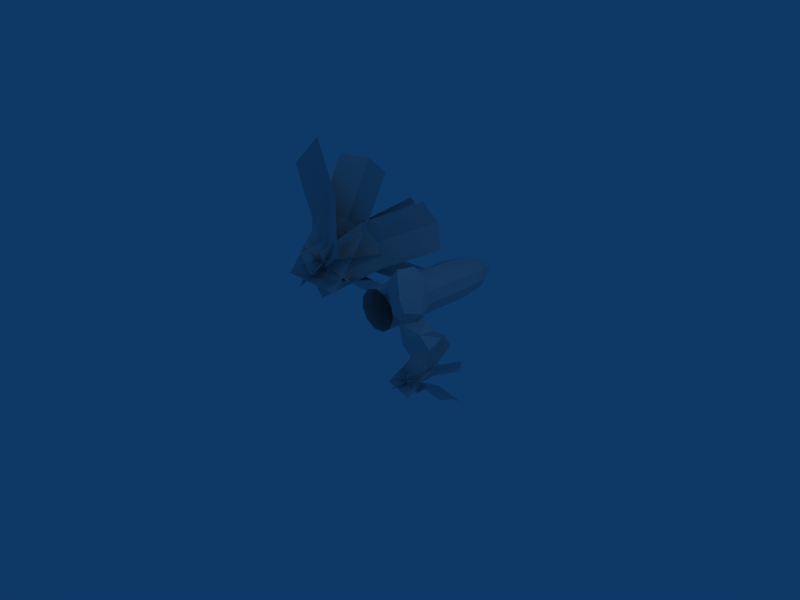# Source: totem1a.blend  (saved by Blender 2.45.0; exported with 4.5.12 LTS)
import bpy
from mathutils import Matrix  # noqa: F401  (used for matrix-valued properties, if any)

bpy.ops.wm.read_factory_settings(use_empty=True)
scene = bpy.context.scene
scene.name = 'Scene'

# ---- collections
col_collection_1 = bpy.data.collections.new('Collection 1'); scene.collection.children.link(col_collection_1)

# ---- materials (node trees are filled in below, after node groups)
mat_material = bpy.data.materials.new('Material')
mat_material.alpha_threshold = 0.0
mat_material.roughness = 0.5
mat_material.line_color = (0.0, 0.0, 0.0, 1.0)

# ---- material node trees

# ---- world
world_world = bpy.data.worlds.new('World'); scene.world = world_world
world_world.color = (0.05656, 0.2208, 0.4)
world_world.use_sun_shadow = False
world_world.sun_shadow_jitter_overblur = 0.0
world_world.cycles.sampling_method = 'MANUAL'
world_world.cycles.sample_map_resolution = 256

# ---- cameras
cam_camera = bpy.data.cameras.new('Camera')
cam_camera.passepartout_alpha = 0.2
cam_camera.clip_end = 100.0
cam_camera.lens = 35.0
cam_camera.ortho_scale = 7.314
cam_camera.show_passepartout = False
cam_camera.show_safe_areas = True
cam_camera.dof.focus_distance = 0.0
cam_camera.dof.aperture_fstop = 128.0

# ---- lights
light_spot = bpy.data.lights.new('Spot', 'POINT')
light_spot.transmission_factor = 0.0
light_spot.cutoff_distance = 30.0
light_spot.energy = 100.0
light_spot.shadow_buffer_clip_start = 1.001
light_spot.shadow_soft_size = 1.0
light_spot.shadow_maximum_resolution = 0.006
light_spot.use_absolute_resolution = True
light_spot.cycles.use_multiple_importance_sampling = False

# ---- meshes
me_cylinder_001 = bpy.data.meshes.new('Cylinder.001')
me_cylinder_001.from_pydata([(0.6816, 0.372, 0.4304), (0.6602, -0.009165, 0.2165), (0.5136, -0.1371, 0.4142), (0.176, 0.04297, 0.716), (0.8572, 0.06337, 0.4826), (0.3276, 0.1159, 0.9583), (0.6586, 0.3332, 0.8617), (0.487, -0.02, 0.8217), (0.7485, 0.2172, 0.3353), (0.2455, 0.3306, 0.4755), (0.1986, 0.4228, 0.8501), (0.3458, 0.2662, 0.2785), (0.4243, 0.5211, 0.5971), (0.7164, -0.1196, 0.5031), (0.4015, 0.3701, 0.9465), (0.6076, -0.1018, 0.6543), (0.1686, 0.2241, 0.8069), (0.2586, 1.645, 0.3461), (0.2995, 1.642, 0.1651), (0.236, 1.641, -0.00923), (0.08836, 1.641, -0.1216), (-0.09658, 1.642, -0.1363), (-0.2601, 1.644, -0.0487), (-0.3503, 1.646, 0.1134), (-0.3385, 1.648, 0.2985), (-0.2285, 1.649, 0.4479), (-0.05522, 1.648, 0.5142), (0.1264, 1.647, 0.4762), (0.2666, 0.04426, 0.3909), (0.3079, 0.04207, 0.2083), (0.2438, 0.04062, 0.03241), (0.09483, 0.04037, -0.08097), (-0.0918, 0.0414, -0.09582), (-0.2568, 0.04337, -0.007422), (-0.3478, 0.04567, 0.1562), (-0.336, 0.04757, 0.343), (-0.225, 0.04845, 0.4938), (-0.05006, 0.04805, 0.5606), (0.1332, 0.04649, 0.5223), (0.1042, 2.054, 0.4216), (-0.04713, 2.055, 0.4532), (-0.1916, 2.056, 0.398), (-0.2832, 2.055, 0.2735), (-0.293, 2.053, 0.1192), (-0.2179, 2.051, -0.01586), (-0.08159, 2.05, -0.08887), (0.07254, 2.049, -0.0766), (0.1956, 2.049, 0.01704), (0.2485, 2.05, 0.1623), (0.2144, 2.052, 0.3131), (0.0398, 2.413, 0.2086), (0.04859, 2.413, 0.1697), (0.03495, 2.413, 0.1322), (0.003201, 2.413, 0.108), (-0.03657, 2.413, 0.1049), (-0.07173, 2.413, 0.1237), (-0.09113, 2.414, 0.1586), (-0.0886, 2.414, 0.1984), (-0.06494, 2.414, 0.2305), (-0.02767, 2.414, 0.2448), (0.01137, 2.414, 0.2366), (-0.02632, 2.443, 0.175), (-0.6792, -0.1172, 0.9189), (-1.869, 0.5406, 2.326), (-1.257, 0.3477, 1.589), (-1.32, -0.1172, 0.3745), (-0.9997, -0.1172, 0.6467), (-1.901, 0.3716, 1.048), (-2.513, 0.5645, 1.786), (-1.61, 0.4816, 1.382), (-2.222, 0.6744, 2.119), (0.368, -0.01013, 0.4237), (-1.094, 1.769, 0.0003851), (-1.166, 0.9303, 0.4974), (-0.6644, 1.708, 0.1395), (-0.7364, 0.87, 0.6364), (-1.085, -0.1709, 0.7255), (-0.7012, -0.1129, 0.888), (-1.495, 0.735, 0.2989), (-1.423, 1.573, -0.1981), (-1.468, -0.229, 0.5631), (-1.303, -0.2557, 0.9406), (-2.652, 1.05, 0.3901), (-1.938, 0.4948, 0.7596), (-0.7456, 0.09804, 0.4196), (-1.024, -0.07882, 0.6801), (-1.383, 0.8695, 0.2506), (-2.098, 1.425, -0.1188), (-1.717, 0.8016, 0.5533), (-2.431, 1.357, 0.1839), (-0.6719, 1.424, 1.367), (-0.9789, 0.7249, 1.098), (-0.5513, 1.227, 1.515), (-0.8619, 0.5338, 1.235), (-1.023, -0.09913, 0.6606), (-0.9158, -0.2617, 0.9495), (-0.9914, 0.7368, 0.8551), (-0.6881, 1.442, 1.113), (-1.13, 0.06342, 0.3718), (-0.9751, -0.1697, 0.713), (-2.064, 0.8796, 1.312), (-1.529, 0.4344, 0.8971), (-1.442, -0.2963, 0.2116), (-1.208, -0.233, 0.4623), (-1.83, 0.3652, 0.5701), (-2.382, 0.8065, 0.966), (-1.695, 0.5152, 0.7377), (-2.237, 0.9584, 1.143), (-0.1684, 1.425, 1.17), (-0.8165, 0.7681, 0.8487), (-0.228, 1.167, 1.541), (-0.8761, 0.5103, 1.22), (-1.224, -0.2097, 0.4625), (-1.293, -0.3407, 0.856), (-0.727, 0.7508, 0.4277), (-0.07892, 1.408, 0.7493), (-1.155, -0.07867, 0.06898), (-0.7933, -0.1168, 0.265), (-0.6987, 0.8658, 1.955), (-0.7989, 0.494, 1.057), (-1.589, -0.3328, 0.4332), (-1.191, -0.2248, 0.3491), (-1.6, 0.3016, 1.226), (-1.5, 0.6734, 2.124), (-1.208, 0.5307, 1.186), (-1.108, 0.9026, 2.084), (-1.444, 1.58, -0.4427), (-1.37, 0.8046, 0.147), (-0.9921, 1.531, -0.4144), (-0.9176, 0.7552, 0.1753), (-1.212, -0.2646, 0.4685), (-0.8009, -0.1933, 0.518), (-1.735, 0.5922, 0.06411), (-1.81, 1.368, -0.5256), (-1.624, -0.336, 0.4191), (0.7658, 0.6234, -0.1039), (0.6613, 0.3434, -0.4821), (0.5525, 0.5674, -0.06062), (0.448, 0.2875, -0.4389), (0.5707, -0.1185, -0.7782), (0.3691, -0.1121, -0.7301), (0.8514, 0.2629, -0.5321), (0.9559, 0.5428, -0.1538), (0.7724, -0.125, -0.8262), (0.2153, 0.6515, -0.5759), (0.4191, 0.3316, -0.7004), (0.1262, 0.5742, -0.6418), (0.3344, 0.2554, -0.7621), (0.5632, -0.1052, -0.7236), (0.4402, -0.1415, -0.8378), (0.4917, 0.2969, -0.6114), (0.2924, 0.618, -0.4825), (0.6863, -0.06903, -0.6094), (0.6331, 0.01045, -0.8049), (1.013, 0.6948, -0.6298), (0.7834, 0.3697, -0.6632), (0.708, -0.08663, -0.484), (0.6706, -0.03809, -0.6444), (0.8285, 0.3121, -0.4538), (1.061, 0.6339, -0.4085), (0.7919, 0.3952, -0.5462), (1.023, 0.7187, -0.5069), (0.1523, 0.7294, -1.087), (0.4378, 0.4416, -0.8265), (0.3153, 0.6825, -1.235), (0.6008, 0.3947, -0.9739), (0.6725, -0.02596, -0.6379), (0.8221, -0.01074, -0.7807), (0.3002, 0.3527, -0.6912), (0.01471, 0.6405, -0.952), (0.5229, -0.04117, -0.4951), (0.4407, -0.06052, -0.6804), (0.6546, 0.6639, -1.281), (0.5329, 0.3517, -0.9348), (0.8269, -0.05053, -0.5296), (0.6338, -0.05553, -0.605), (0.9174, 0.3731, -0.7807), (1.039, 0.6853, -1.127), (0.7159, 0.431, -0.8615), (0.8375, 0.7432, -1.208), (0.8623, -0.1506, 0.1975), (0.4637, 0.004362, 0.2102), (0.9236, 0.08634, 0.3716), (0.4865, 0.2684, 0.1677), (1.074, 0.06842, 0.3119), (0.6278, 0.1503, -0.1085), (0.8289, -0.1484, -0.07288), (0.3926, 0.1111, 0.08544), (0.6444, -0.08591, -0.02545), (1.065, 0.1122, -0.0139), (0.7357, 0.1266, 0.3925), (0.7011, 0.3698, 0.1521), (0.5213, 0.145, 0.3596), (1.109, 0.2047, 0.1673), (0.5763, -0.09845, 0.2992), (1.0, -0.1082, 0.2844), (1.148, -0.07889, 0.09583), (0.9226, 0.1719, -0.08114)], [], [(14, 10, 16), (5, 3, 7), (4, 13, 2), (14, 5, 7), (16, 10, 9), (9, 0, 11), (16, 5, 14), (16, 9, 3), (6, 0, 12), (10, 12, 9), (1, 8, 4), (2, 1, 4), (3, 9, 11), (12, 0, 9), (11, 8, 1), (14, 7, 6), (10, 14, 6), (11, 0, 8), (7, 3, 2), (7, 2, 15), (4, 15, 13), (15, 2, 13), (10, 6, 12), (0, 6, 4), (6, 15, 4), (16, 3, 5), (6, 7, 15), (0, 4, 8), (60, 50, 61), (59, 60, 61), (58, 59, 61), (57, 58, 61), (56, 57, 61), (55, 56, 61), (54, 55, 61), (53, 54, 61), (52, 53, 61), (51, 52, 61), (50, 51, 61), (39, 49, 50), (39, 50, 60), (40, 39, 60), (40, 60, 59), (41, 40, 59), (41, 59, 58), (42, 41, 58), (42, 58, 57), (43, 42, 57), (43, 57, 56), (44, 43, 56), (44, 56, 55), (45, 44, 55), (45, 55, 54), (46, 45, 54), (46, 54, 53), (47, 46, 53), (47, 53, 52), (48, 47, 52), (48, 52, 51), (49, 48, 51), (49, 51, 50), (17, 18, 48), (17, 48, 49), (18, 19, 47), (18, 47, 48), (19, 20, 46), (19, 46, 47), (20, 21, 45), (20, 45, 46), (21, 22, 44), (21, 44, 45), (22, 23, 43), (22, 43, 44), (23, 24, 42), (23, 42, 43), (24, 25, 41), (24, 41, 42), (25, 26, 40), (25, 40, 41), (26, 27, 39), (26, 39, 40), (27, 17, 49), (27, 49, 39), (28, 17, 38), (17, 27, 38), (26, 37, 27), (37, 38, 27), (25, 36, 26), (36, 37, 26), (24, 35, 25), (35, 36, 25), (23, 34, 35), (23, 35, 24), (22, 33, 34), (22, 34, 23), (21, 32, 33), (21, 33, 22), (20, 31, 32), (20, 32, 21), (19, 30, 31), (19, 31, 20), (18, 29, 30), (18, 30, 19), (17, 28, 18), (28, 29, 18), (66, 69, 64), (66, 64, 62), (69, 70, 63), (69, 63, 64), (65, 67, 66), (67, 69, 66), (67, 68, 69), (68, 70, 69), (1, 71, 11), (71, 3, 11), (3, 71, 2), (71, 1, 2), (74, 72, 73), (75, 74, 73), (75, 73, 76), (77, 75, 76), (73, 79, 78), (73, 72, 79), (76, 78, 80), (76, 73, 78), (85, 88, 83), (85, 83, 81), (88, 89, 82), (88, 82, 83), (84, 86, 85), (86, 88, 85), (86, 87, 88), (87, 89, 88), (92, 90, 91), (93, 92, 91), (93, 91, 94), (95, 93, 94), (91, 97, 96), (91, 90, 97), (94, 96, 98), (94, 91, 96), (103, 106, 101), (103, 101, 99), (106, 107, 100), (106, 100, 101), (102, 104, 103), (104, 106, 103), (104, 105, 106), (105, 107, 106), (110, 108, 109), (111, 110, 109), (111, 109, 112), (113, 111, 112), (109, 115, 114), (109, 108, 115), (112, 114, 116), (112, 109, 114), (121, 124, 119), (121, 119, 117), (124, 125, 118), (124, 118, 119), (120, 122, 121), (122, 124, 121), (122, 123, 124), (123, 125, 124), (128, 126, 127), (129, 128, 127), (129, 127, 130), (131, 129, 130), (127, 133, 132), (127, 126, 133), (130, 132, 134), (130, 127, 132), (137, 135, 136), (138, 137, 136), (138, 136, 139), (140, 138, 139), (136, 142, 141), (136, 135, 142), (139, 141, 143), (139, 136, 141), (146, 144, 145), (147, 146, 145), (147, 145, 148), (149, 147, 148), (145, 151, 150), (145, 144, 151), (148, 150, 152), (148, 145, 150), (157, 160, 155), (157, 155, 153), (160, 161, 154), (160, 154, 155), (156, 158, 157), (158, 160, 157), (158, 159, 160), (159, 161, 160), (164, 162, 163), (165, 164, 163), (165, 163, 166), (167, 165, 166), (163, 169, 168), (163, 162, 169), (166, 168, 170), (166, 163, 168), (175, 178, 173), (175, 173, 171), (178, 179, 172), (178, 172, 173), (174, 176, 175), (176, 178, 175), (176, 177, 178), (177, 179, 178), (180, 196, 195), (194, 180, 195), (180, 194, 186), (196, 180, 186), (197, 193, 189), (191, 190, 182), (181, 194, 192), (191, 182, 193), (197, 191, 193), (187, 191, 185), (182, 195, 184), (193, 182, 184), (190, 195, 182), (190, 194, 195), (186, 197, 189), (187, 183, 191), (183, 190, 191), (186, 189, 196), (185, 197, 188), (194, 188, 186), (195, 196, 193), (196, 189, 193), (187, 185, 188), (191, 197, 185), (181, 188, 194), (181, 192, 183), (188, 197, 186), (181, 187, 188), (183, 192, 190), (193, 184, 195), (192, 194, 190), (183, 187, 181)])
_uv = me_cylinder_001.uv_layers.new(name='UVTex')
_uv.uv.foreach_set('vector', [0.6318, 0.8239, 0.5952, 0.8564, 0.4788, 0.8201, 0.5992, 0.758, 0.4936, 0.6807, 0.7008, 0.7279, 0.9053, 0.8639, 0.8945, 0.784, 0.9964, 0.6873, 0.6318, 0.8239, 0.5992, 0.758, 0.7008, 0.7279, 0.4788, 0.8201, 0.5952, 0.8564, 0.5878, 0.9483, 0.5878, 0.9483, 0.7302, 0.9297, 0.7618, 0.9785, 0.4788, 0.8201, 0.5992, 0.758, 0.6318, 0.8239, 0.4788, 0.8201, 0.5878, 0.9483, 0.4831, 0.9957, 0.7139, 0.8591, 0.7302, 0.9297, 0.6665, 0.8884, 0.5952, 0.8564, 0.6665, 0.8884, 0.5878, 0.9483, 0.9904, 0.9226, 0.8917, 0.9211, 0.9053, 0.8639, 0.9964, 0.6873, 0.9904, 0.9226, 0.9053, 0.8639, 0.4831, 0.9957, 0.5878, 0.9483, 0.7618, 0.9785, 0.6665, 0.8884, 0.7302, 0.9297, 0.5878, 0.9483, 0.7618, 0.9785, 0.8917, 0.9211, 0.9904, 0.9226, 0.6318, 0.8239, 0.7008, 0.7279, 0.7139, 0.8591, 0.5952, 0.8564, 0.6318, 0.8239, 0.7139, 0.8591, 0.7618, 0.9785, 0.7302, 0.9297, 0.8917, 0.9211, 0.7008, 0.7279, 0.4936, 0.6807, 0.9964, 0.6873, 0.7008, 0.7279, 0.9964, 0.6873, 0.801, 0.7526, 0.9053, 0.8639, 0.801, 0.7526, 0.8945, 0.784, 0.801, 0.7526, 0.9964, 0.6873, 0.8945, 0.784, 0.5952, 0.8564, 0.7139, 0.8591, 0.6665, 0.8884, 0.7302, 0.9297, 0.7139, 0.8591, 0.9053, 0.8639, 0.7139, 0.8591, 0.801, 0.7526, 0.9053, 0.8639, 0.4788, 0.8201, 0.4936, 0.6807, 0.5992, 0.758, 0.7139, 0.8591, 0.7008, 0.7279, 0.801, 0.7526, 0.7302, 0.9297, 0.9053, 0.8639, 0.8917, 0.9211, 0.2153, 0.9425, 0.1735, 0.9419, 0.1941, 0.9799, 0.2329, 0.9442, 0.2153, 0.9425, 0.1941, 0.9799, 0.1884, 0.943, 0.2329, 0.9442, 0.1941, 0.9799, 0.1588, 0.9444, 0.1884, 0.943, 0.1941, 0.9799, 0.1666, 0.9428, 0.1514, 0.9445, 0.1962, 0.9815, 0.2129, 0.9435, 0.1666, 0.9428, 0.1962, 0.9815, 0.2453, 0.9431, 0.2129, 0.9435, 0.1962, 0.9815, 0.2049, 0.9426, 0.2453, 0.9431, 0.1962, 0.9815, 0.1727, 0.9421, 0.2049, 0.9426, 0.1962, 0.9815, 0.1567, 0.9428, 0.1727, 0.9421, 0.1962, 0.9815, 0.1735, 0.9419, 0.1506, 0.9424, 0.1941, 0.9799, 0.2307, 0.8725, 0.143, 0.8725, 0.1735, 0.9419, 0.2307, 0.8725, 0.1735, 0.9419, 0.2153, 0.9425, 0.2594, 0.8725, 0.2307, 0.8725, 0.2153, 0.9425, 0.2594, 0.8725, 0.2153, 0.9425, 0.2329, 0.9442, 0.1817, 0.8725, 0.2594, 0.8725, 0.2329, 0.9442, 0.1817, 0.8725, 0.2329, 0.9442, 0.1884, 0.943, 0.1188, 0.8725, 0.1817, 0.8725, 0.1884, 0.943, 0.1188, 0.8725, 0.1884, 0.943, 0.1588, 0.9444, 0.1416, 0.8725, 0.1197, 0.8725, 0.1514, 0.9445, 0.1416, 0.8725, 0.1514, 0.9445, 0.1666, 0.9428, 0.207, 0.8725, 0.1416, 0.8725, 0.1666, 0.9428, 0.207, 0.8725, 0.1666, 0.9428, 0.2129, 0.9435, 0.2802, 0.8725, 0.207, 0.8725, 0.2129, 0.9435, 0.2802, 0.8725, 0.2129, 0.9435, 0.2453, 0.9431, 0.2313, 0.8725, 0.2802, 0.8725, 0.2453, 0.9431, 0.2313, 0.8725, 0.2453, 0.9431, 0.2049, 0.9426, 0.1593, 0.8725, 0.2313, 0.8725, 0.2049, 0.9426, 0.1593, 0.8725, 0.2049, 0.9426, 0.1727, 0.9421, 0.1115, 0.8725, 0.1593, 0.8725, 0.1727, 0.9421, 0.1115, 0.8725, 0.1727, 0.9421, 0.1567, 0.9428, 0.143, 0.8725, 0.1194, 0.8725, 0.1506, 0.9424, 0.143, 0.8725, 0.1506, 0.9424, 0.1735, 0.9419, 0.1486, 0.7885, 0.08972, 0.7885, 0.1194, 0.8725, 0.1486, 0.7885, 0.1194, 0.8725, 0.143, 0.8725, 0.1002, 0.7885, 0.1736, 0.7885, 0.1593, 0.8725, 0.1002, 0.7885, 0.1593, 0.8725, 0.1115, 0.8725, 0.1736, 0.7885, 0.2725, 0.7885, 0.2313, 0.8725, 0.1736, 0.7885, 0.2313, 0.8725, 0.1593, 0.8725, 0.2725, 0.7885, 0.3002, 0.7885, 0.2802, 0.8725, 0.2725, 0.7885, 0.2802, 0.8725, 0.2313, 0.8725, 0.3002, 0.7885, 0.2195, 0.7885, 0.207, 0.8725, 0.3002, 0.7885, 0.207, 0.8725, 0.2802, 0.8725, 0.2195, 0.7885, 0.1648, 0.7885, 0.1416, 0.8725, 0.2195, 0.7885, 0.1416, 0.8725, 0.207, 0.8725, 0.1648, 0.7885, 0.08792, 0.7885, 0.1197, 0.8725, 0.1648, 0.7885, 0.1197, 0.8725, 0.1416, 0.8725, 0.1309, 0.7885, 0.2045, 0.7885, 0.1817, 0.8725, 0.1309, 0.7885, 0.1817, 0.8725, 0.1188, 0.8725, 0.2045, 0.7885, 0.2932, 0.7885, 0.2594, 0.8725, 0.2045, 0.7885, 0.2594, 0.8725, 0.1817, 0.8725, 0.2932, 0.7885, 0.2624, 0.7885, 0.2307, 0.8725, 0.2932, 0.7885, 0.2307, 0.8725, 0.2594, 0.8725, 0.2624, 0.7885, 0.1486, 0.7885, 0.143, 0.8725, 0.2624, 0.7885, 0.143, 0.8725, 0.2307, 0.8725, 0.1933, 0.5118, 0.1486, 0.7885, 0.2954, 0.5118, 0.1486, 0.7885, 0.2624, 0.7885, 0.2954, 0.5118, 0.2932, 0.7885, 0.2945, 0.5132, 0.2624, 0.7885, 0.2945, 0.5132, 0.2954, 0.5118, 0.2624, 0.7885, 0.2045, 0.7885, 0.1908, 0.5132, 0.2932, 0.7885, 0.1908, 0.5132, 0.2945, 0.5132, 0.2932, 0.7885, 0.1309, 0.7885, 0.0834, 0.5126, 0.2045, 0.7885, 0.0834, 0.5126, 0.1908, 0.5132, 0.2045, 0.7885, 0.1648, 0.7885, 0.1873, 0.513, 0.08112, 0.513, 0.1648, 0.7885, 0.08112, 0.513, 0.08792, 0.7885, 0.2195, 0.7885, 0.2752, 0.513, 0.1873, 0.513, 0.2195, 0.7885, 0.1873, 0.513, 0.1648, 0.7885, 0.3002, 0.7885, 0.3333, 0.5115, 0.2752, 0.513, 0.3002, 0.7885, 0.2752, 0.513, 0.2195, 0.7885, 0.2725, 0.7885, 0.2551, 0.5115, 0.3333, 0.5115, 0.2725, 0.7885, 0.3333, 0.5115, 0.3002, 0.7885, 0.1736, 0.7885, 0.1723, 0.5115, 0.2551, 0.5115, 0.1736, 0.7885, 0.2551, 0.5115, 0.2725, 0.7885, 0.1002, 0.7885, 0.07812, 0.5115, 0.1723, 0.5115, 0.1002, 0.7885, 0.1723, 0.5115, 0.1736, 0.7885, 0.1486, 0.7885, 0.1933, 0.5118, 0.08972, 0.7885, 0.1933, 0.5118, 0.07657, 0.5118, 0.08972, 0.7885, 0.7586, 0.3593, 0.7586, 0.479, 0.6389, 0.479, 0.7586, 0.3593, 0.6389, 0.479, 0.6389, 0.3593, 0.7586, 0.479, 0.7586, 0.5987, 0.6389, 0.5987, 0.7586, 0.479, 0.6389, 0.5987, 0.6389, 0.479, 0.8783, 0.3593, 0.8783, 0.479, 0.7586, 0.3593, 0.8783, 0.479, 0.7586, 0.479, 0.7586, 0.3593, 0.8783, 0.479, 0.8783, 0.5987, 0.7586, 0.479, 0.8783, 0.5987, 0.7586, 0.5987, 0.7586, 0.479, 0.9904, 0.9226, 0.7367, 0.9592, 0.7618, 0.9785, 0.7367, 0.9592, 0.4831, 0.9957, 0.7618, 0.9785, 0.4831, 0.9957, 0.7367, 0.9592, 0.8989, 0.9944, 0.7367, 0.9592, 0.9904, 0.9226, 0.8989, 0.9944, 0.8783, 0.5987, 0.7586, 0.5987, 0.7586, 0.479, 0.8783, 0.479, 0.8783, 0.5987, 0.7586, 0.479, 0.8783, 0.479, 0.7586, 0.479, 0.7586, 0.3593, 0.8783, 0.3593, 0.8783, 0.479, 0.7586, 0.3593, 0.7586, 0.479, 0.6389, 0.5987, 0.6389, 0.479, 0.7586, 0.479, 0.7586, 0.5987, 0.6389, 0.5987, 0.7586, 0.3593, 0.6389, 0.479, 0.6389, 0.3593, 0.7586, 0.3593, 0.7586, 0.479, 0.6389, 0.479, 0.7586, 0.3593, 0.7586, 0.479, 0.6389, 0.479, 0.7586, 0.3593, 0.6389, 0.479, 0.6389, 0.3593, 0.7586, 0.479, 0.7586, 0.5987, 0.6389, 0.5987, 0.7586, 0.479, 0.6389, 0.5987, 0.6389, 0.479, 0.8783, 0.3593, 0.8783, 0.479, 0.7586, 0.3593, 0.8783, 0.479, 0.7586, 0.479, 0.7586, 0.3593, 0.8783, 0.479, 0.8783, 0.5987, 0.7586, 0.479, 0.8783, 0.5987, 0.7586, 0.5987, 0.7586, 0.479, 0.8783, 0.5987, 0.7586, 0.5987, 0.7586, 0.479, 0.8783, 0.479, 0.8783, 0.5987, 0.7586, 0.479, 0.8783, 0.479, 0.7586, 0.479, 0.7586, 0.3593, 0.8783, 0.3593, 0.8783, 0.479, 0.7586, 0.3593, 0.7586, 0.479, 0.6389, 0.5987, 0.6389, 0.479, 0.7586, 0.479, 0.7586, 0.5987, 0.6389, 0.5987, 0.7586, 0.3593, 0.6389, 0.479, 0.6389, 0.3593, 0.7586, 0.3593, 0.7586, 0.479, 0.6389, 0.479, 0.7586, 0.3593, 0.7586, 0.479, 0.6389, 0.479, 0.7586, 0.3593, 0.6389, 0.479, 0.6389, 0.3593, 0.7586, 0.479, 0.7586, 0.5987, 0.6389, 0.5987, 0.7586, 0.479, 0.6389, 0.5987, 0.6389, 0.479, 0.8783, 0.3593, 0.8783, 0.479, 0.7586, 0.3593, 0.8783, 0.479, 0.7586, 0.479, 0.7586, 0.3593, 0.8783, 0.479, 0.8783, 0.5987, 0.7586, 0.479, 0.8783, 0.5987, 0.7586, 0.5987, 0.7586, 0.479, 0.8783, 0.5987, 0.7586, 0.5987, 0.7586, 0.479, 0.8783, 0.479, 0.8783, 0.5987, 0.7586, 0.479, 0.8783, 0.479, 0.7586, 0.479, 0.7586, 0.3593, 0.8783, 0.3593, 0.8783, 0.479, 0.7586, 0.3593, 0.7586, 0.479, 0.6389, 0.5987, 0.6389, 0.479, 0.7586, 0.479, 0.7586, 0.5987, 0.6389, 0.5987, 0.7586, 0.3593, 0.6389, 0.479, 0.6389, 0.3593, 0.7586, 0.3593, 0.7586, 0.479, 0.6389, 0.479, 0.7586, 0.3593, 0.7586, 0.479, 0.6389, 0.479, 0.7586, 0.3593, 0.6389, 0.479, 0.6389, 0.3593, 0.7586, 0.479, 0.7586, 0.5987, 0.6389, 0.5987, 0.7586, 0.479, 0.6389, 0.5987, 0.6389, 0.479, 0.8783, 0.3593, 0.8783, 0.479, 0.7586, 0.3593, 0.8783, 0.479, 0.7586, 0.479, 0.7586, 0.3593, 0.8783, 0.479, 0.8783, 0.5987, 0.7586, 0.479, 0.8783, 0.5987, 0.7586, 0.5987, 0.7586, 0.479, 0.8783, 0.5987, 0.7586, 0.5987, 0.7586, 0.479, 0.8783, 0.479, 0.8783, 0.5987, 0.7586, 0.479, 0.8783, 0.479, 0.7586, 0.479, 0.7586, 0.3593, 0.8783, 0.3593, 0.8783, 0.479, 0.7586, 0.3593, 0.7586, 0.479, 0.6389, 0.5987, 0.6389, 0.479, 0.7586, 0.479, 0.7586, 0.5987, 0.6389, 0.5987, 0.7586, 0.3593, 0.6389, 0.479, 0.6389, 0.3593, 0.7586, 0.3593, 0.7586, 0.479, 0.6389, 0.479, 0.8783, 0.5987, 0.7586, 0.5987, 0.7586, 0.479, 0.8783, 0.479, 0.8783, 0.5987, 0.7586, 0.479, 0.8783, 0.479, 0.7586, 0.479, 0.7586, 0.3593, 0.8783, 0.3593, 0.8783, 0.479, 0.7586, 0.3593, 0.7586, 0.479, 0.6389, 0.5987, 0.6389, 0.479, 0.7586, 0.479, 0.7586, 0.5987, 0.6389, 0.5987, 0.7586, 0.3593, 0.6389, 0.479, 0.6389, 0.3593, 0.7586, 0.3593, 0.7586, 0.479, 0.6389, 0.479, 0.8783, 0.5987, 0.7586, 0.5987, 0.7586, 0.479, 0.8783, 0.479, 0.8783, 0.5987, 0.7586, 0.479, 0.8783, 0.479, 0.7586, 0.479, 0.7586, 0.3593, 0.8783, 0.3593, 0.8783, 0.479, 0.7586, 0.3593, 0.7586, 0.479, 0.6389, 0.5987, 0.6389, 0.479, 0.7586, 0.479, 0.7586, 0.5987, 0.6389, 0.5987, 0.7586, 0.3593, 0.6389, 0.479, 0.6389, 0.3593, 0.7586, 0.3593, 0.7586, 0.479, 0.6389, 0.479, 0.7586, 0.3593, 0.7586, 0.479, 0.6389, 0.479, 0.7586, 0.3593, 0.6389, 0.479, 0.6389, 0.3593, 0.7586, 0.479, 0.7586, 0.5987, 0.6389, 0.5987, 0.7586, 0.479, 0.6389, 0.5987, 0.6389, 0.479, 0.8783, 0.3593, 0.8783, 0.479, 0.7586, 0.3593, 0.8783, 0.479, 0.7586, 0.479, 0.7586, 0.3593, 0.8783, 0.479, 0.8783, 0.5987, 0.7586, 0.479, 0.8783, 0.5987, 0.7586, 0.5987, 0.7586, 0.479, 0.8783, 0.5987, 0.7586, 0.5987, 0.7586, 0.479, 0.8783, 0.479, 0.8783, 0.5987, 0.7586, 0.479, 0.8783, 0.479, 0.7586, 0.479, 0.7586, 0.3593, 0.8783, 0.3593, 0.8783, 0.479, 0.7586, 0.3593, 0.7586, 0.479, 0.6389, 0.5987, 0.6389, 0.479, 0.7586, 0.479, 0.7586, 0.5987, 0.6389, 0.5987, 0.7586, 0.3593, 0.6389, 0.479, 0.6389, 0.3593, 0.7586, 0.3593, 0.7586, 0.479, 0.6389, 0.479, 0.7586, 0.3593, 0.7586, 0.479, 0.6389, 0.479, 0.7586, 0.3593, 0.6389, 0.479, 0.6389, 0.3593, 0.7586, 0.479, 0.7586, 0.5987, 0.6389, 0.5987, 0.7586, 0.479, 0.6389, 0.5987, 0.6389, 0.479, 0.8783, 0.3593, 0.8783, 0.479, 0.7586, 0.3593, 0.8783, 0.479, 0.7586, 0.479, 0.7586, 0.3593, 0.8783, 0.479, 0.8783, 0.5987, 0.7586, 0.479, 0.8783, 0.5987, 0.7586, 0.5987, 0.7586, 0.479, 0.7367, 0.9592, 0.9904, 0.9226, 0.8989, 0.9944, 0.4831, 0.9957, 0.7367, 0.9592, 0.8989, 0.9944, 0.7367, 0.9592, 0.4831, 0.9957, 0.7618, 0.9785, 0.9904, 0.9226, 0.7367, 0.9592, 0.7618, 0.9785, 0.7302, 0.9297, 0.9053, 0.8639, 0.8917, 0.9211, 0.7139, 0.8591, 0.7008, 0.7279, 0.801, 0.7526, 0.4788, 0.8201, 0.4936, 0.6807, 0.5992, 0.758, 0.7139, 0.8591, 0.801, 0.7526, 0.9053, 0.8639, 0.7302, 0.9297, 0.7139, 0.8591, 0.9053, 0.8639, 0.5952, 0.8564, 0.7139, 0.8591, 0.6665, 0.8884, 0.801, 0.7526, 0.9964, 0.6873, 0.8945, 0.784, 0.9053, 0.8639, 0.801, 0.7526, 0.8945, 0.784, 0.7008, 0.7279, 0.9964, 0.6873, 0.801, 0.7526, 0.7008, 0.7279, 0.4936, 0.6807, 0.9964, 0.6873, 0.7618, 0.9785, 0.7302, 0.9297, 0.8917, 0.9211, 0.5952, 0.8564, 0.6318, 0.8239, 0.7139, 0.8591, 0.6318, 0.8239, 0.7008, 0.7279, 0.7139, 0.8591, 0.7618, 0.9785, 0.8917, 0.9211, 0.9904, 0.9226, 0.6665, 0.8884, 0.7302, 0.9297, 0.5878, 0.9483, 0.4831, 0.9957, 0.5878, 0.9483, 0.7618, 0.9785, 0.9964, 0.6873, 0.9904, 0.9226, 0.9053, 0.8639, 0.9904, 0.9226, 0.8917, 0.9211, 0.9053, 0.8639, 0.5952, 0.8564, 0.6665, 0.8884, 0.5878, 0.9483, 0.7139, 0.8591, 0.7302, 0.9297, 0.6665, 0.8884, 0.4788, 0.8201, 0.5878, 0.9483, 0.4831, 0.9957, 0.4788, 0.8201, 0.5992, 0.758, 0.6318, 0.8239, 0.5878, 0.9483, 0.7302, 0.9297, 0.7618, 0.9785, 0.4788, 0.8201, 0.5952, 0.8564, 0.5878, 0.9483, 0.6318, 0.8239, 0.5992, 0.758, 0.7008, 0.7279, 0.9053, 0.8639, 0.8945, 0.784, 0.9964, 0.6873, 0.5992, 0.758, 0.4936, 0.6807, 0.7008, 0.7279, 0.6318, 0.8239, 0.5952, 0.8564, 0.4788, 0.8201])
me_cylinder_001.materials.append(mat_material)
me_cylinder_001.use_remesh_preserve_volume = False
me_cylinder_001.use_remesh_preserve_attributes = False
me_cylinder_001.use_mirror_vertex_groups = False
me_cylinder_001.update()

# ---- objects
ob_cylinder = bpy.data.objects.new('Cylinder', me_cylinder_001)
ob_lamp = bpy.data.objects.new('Lamp', light_spot)
ob_camera = bpy.data.objects.new('Camera', cam_camera)

# ---- transforms, parenting, visibility, modifiers, constraints
ob_cylinder.location = (0.0, 0.0, 0.0)
ob_cylinder.lock_rotations_4d = False
ob_cylinder.empty_display_type = 'ARROWS'
ob_cylinder.color = (0.0, 0.0, 0.0, 1.0)
ob_cylinder.lineart.crease_threshold = 0.0
ob_lamp.location = (4.076, 1.005, 5.904)
ob_lamp.rotation_euler = (0.6503, 0.05522, 1.866)
ob_lamp.lock_rotations_4d = False
ob_lamp.empty_display_type = 'ARROWS'
ob_lamp.color = (0.0, 0.0, 0.0, 0.0)
ob_lamp.lineart.crease_threshold = 0.0
ob_camera.location = (7.481, -6.508, 5.344)
ob_camera.rotation_euler = (1.109, 0.01082, 0.8149)
ob_camera.lock_rotations_4d = False
ob_camera.empty_display_type = 'ARROWS'
ob_camera.color = (0.0, 0.0, 0.0, 0.0)
ob_camera.display_type = 'WIRE'
ob_camera.lineart.crease_threshold = 0.0

# ---- collection membership
col_collection_1.objects.link(ob_cylinder)
col_collection_1.objects.link(ob_lamp)
col_collection_1.objects.link(ob_camera)

# ---- scene / render settings (as saved in the file)
scene.camera = ob_camera
scene.frame_start = 1; scene.frame_end = 1; scene.frame_set(1)
scene.render.engine = 'BLENDER_EEVEE_NEXT'
scene.render.image_settings.file_format = 'JPEG'
scene.render.image_settings.color_mode = 'RGB'
scene.render.image_settings.compression = 90
scene.render.resolution_x = 800
scene.render.resolution_y = 600
scene.render.pixel_aspect_x = 100.0
scene.render.pixel_aspect_y = 100.0
scene.render.fps = 25
scene.render.dither_intensity = 0.0
scene.render.use_compositing = False
scene.render.use_sequencer = False
scene.render.bake_margin = 2
scene.render.bake_bias = 0.0
scene.render.use_stamp_time = False
scene.render.use_stamp_date = False
scene.render.use_stamp_frame = False
scene.render.use_stamp_camera = False
scene.render.use_stamp_scene = False
scene.render.use_stamp_filename = False
scene.render.use_stamp_render_time = False
scene.render.stamp_font_size = 0
scene.cycles.use_denoising = False
scene.cycles.samples = 10
scene.cycles.sampling_pattern = 'TABULATED_SOBOL'
scene.cycles.light_sampling_threshold = 0.0
scene.cycles.use_adaptive_sampling = False
scene.cycles.use_light_tree = False
scene.cycles.blur_glossy = 0.0
scene.cycles.volume_bounces = 1
scene.cycles.pixel_filter_type = 'GAUSSIAN'
scene.cycles.sample_clamp_indirect = 0.0
scene.view_settings.view_transform = 'Raw'
bpy.context.view_layer.update()
